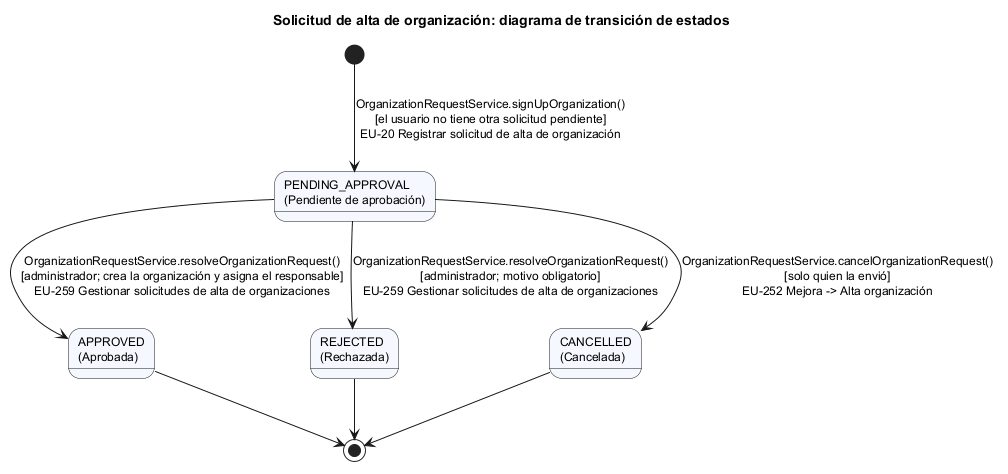

The diagram above was rendered by PlantUML. Its source (embedded in the PNG):
@startuml
skinparam shadowing false
skinparam defaultFontSize 12
skinparam stateBackgroundColor #F5F8FF
title Solicitud de alta de organización: diagrama de transición de estados

state "PENDING_APPROVAL\n(Pendiente de aprobación)" as PENDING_APPROVAL
state "APPROVED\n(Aprobada)" as APPROVED
state "REJECTED\n(Rechazada)" as REJECTED
state "CANCELLED\n(Cancelada)" as CANCELLED

[*] --> PENDING_APPROVAL : OrganizationRequestService.signUpOrganization()\n[el usuario no tiene otra solicitud pendiente]\nEU-20 Registrar solicitud de alta de organización
PENDING_APPROVAL --> APPROVED : OrganizationRequestService.resolveOrganizationRequest()\n[administrador; crea la organización y asigna el responsable]\nEU-259 Gestionar solicitudes de alta de organizaciones
PENDING_APPROVAL --> REJECTED : OrganizationRequestService.resolveOrganizationRequest()\n[administrador; motivo obligatorio]\nEU-259 Gestionar solicitudes de alta de organizaciones
PENDING_APPROVAL --> CANCELLED : OrganizationRequestService.cancelOrganizationRequest()\n[solo quien la envió]\nEU-252 Mejora -> Alta organización

APPROVED --> [*]
REJECTED --> [*]
CANCELLED --> [*]
@enduml